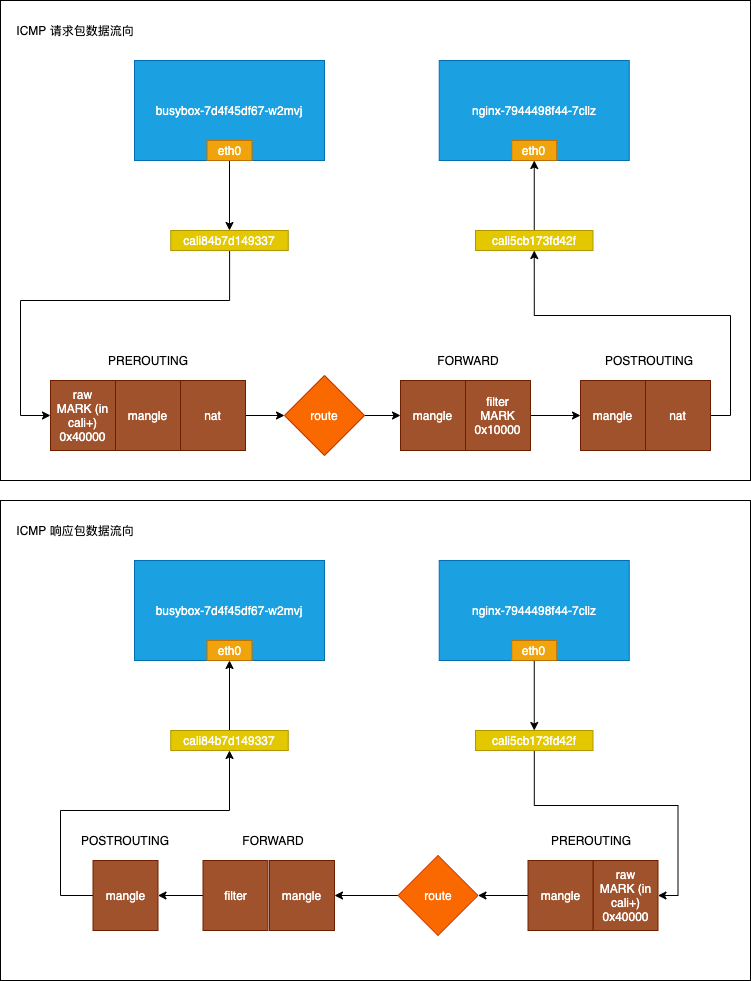

The diagram above was exported from draw.io. Its source (the exported page's mxGraphModel, read from the mxfile embedded in the PNG):
<mxGraphModel dx="946" dy="680" grid="1" gridSize="10" guides="1" tooltips="1" connect="1" arrows="1" fold="1" page="1" pageScale="1" pageWidth="827" pageHeight="1169" math="0" shadow="0">
  <root>
    <mxCell id="0" />
    <mxCell id="1" parent="0" />
    <mxCell id="5_XRtnRpiwlCpxZ8yTMc-5" value="" style="rounded=0;whiteSpace=wrap;html=1;" parent="1" vertex="1">
      <mxGeometry x="90" y="80" width="750" height="480" as="geometry" />
    </mxCell>
    <mxCell id="5_XRtnRpiwlCpxZ8yTMc-1" value="busybox-7d4f45df67-w2mvj" style="rounded=0;whiteSpace=wrap;html=1;fillColor=#1ba1e2;strokeColor=#006EAF;fontColor=#ffffff;" parent="1" vertex="1">
      <mxGeometry x="224" y="140" width="190" height="100" as="geometry" />
    </mxCell>
    <mxCell id="5_XRtnRpiwlCpxZ8yTMc-2" value="nginx-7944498f44-7cllz" style="rounded=0;whiteSpace=wrap;html=1;fillColor=#1ba1e2;strokeColor=#006EAF;fontColor=#ffffff;" parent="1" vertex="1">
      <mxGeometry x="528.75" y="140" width="190" height="100" as="geometry" />
    </mxCell>
    <mxCell id="5_XRtnRpiwlCpxZ8yTMc-8" style="edgeStyle=orthogonalEdgeStyle;rounded=0;orthogonalLoop=1;jettySize=auto;html=1;entryX=0.5;entryY=0;entryDx=0;entryDy=0;startArrow=none;startFill=0;" parent="1" source="5_XRtnRpiwlCpxZ8yTMc-3" target="5_XRtnRpiwlCpxZ8yTMc-6" edge="1">
      <mxGeometry relative="1" as="geometry" />
    </mxCell>
    <mxCell id="5_XRtnRpiwlCpxZ8yTMc-3" value="eth0" style="rounded=0;whiteSpace=wrap;html=1;fillColor=#f0a30a;strokeColor=#BD7000;fontColor=#ffffff;" parent="1" vertex="1">
      <mxGeometry x="296.5" y="220" width="45" height="20" as="geometry" />
    </mxCell>
    <mxCell id="5_XRtnRpiwlCpxZ8yTMc-9" style="edgeStyle=orthogonalEdgeStyle;rounded=0;orthogonalLoop=1;jettySize=auto;html=1;entryX=0.5;entryY=0;entryDx=0;entryDy=0;startArrow=classic;startFill=1;endArrow=none;endFill=0;" parent="1" source="5_XRtnRpiwlCpxZ8yTMc-4" target="5_XRtnRpiwlCpxZ8yTMc-7" edge="1">
      <mxGeometry relative="1" as="geometry" />
    </mxCell>
    <mxCell id="5_XRtnRpiwlCpxZ8yTMc-4" value="eth0" style="rounded=0;whiteSpace=wrap;html=1;fillColor=#f0a30a;strokeColor=#BD7000;fontColor=#ffffff;" parent="1" vertex="1">
      <mxGeometry x="601.25" y="220" width="45" height="20" as="geometry" />
    </mxCell>
    <mxCell id="5_XRtnRpiwlCpxZ8yTMc-11" style="edgeStyle=orthogonalEdgeStyle;rounded=0;orthogonalLoop=1;jettySize=auto;html=1;entryX=0;entryY=0.5;entryDx=0;entryDy=0;startArrow=none;startFill=0;" parent="1" source="5_XRtnRpiwlCpxZ8yTMc-6" target="5_XRtnRpiwlCpxZ8yTMc-14" edge="1">
      <mxGeometry relative="1" as="geometry">
        <Array as="points">
          <mxPoint x="319" y="380" />
          <mxPoint x="110" y="380" />
          <mxPoint x="110" y="495" />
        </Array>
      </mxGeometry>
    </mxCell>
    <mxCell id="5_XRtnRpiwlCpxZ8yTMc-6" value="cali84b7d149337" style="rounded=0;whiteSpace=wrap;html=1;fillColor=#e3c800;strokeColor=#B09500;fontColor=#ffffff;" parent="1" vertex="1">
      <mxGeometry x="260.25" y="310" width="117.5" height="20" as="geometry" />
    </mxCell>
    <mxCell id="5_XRtnRpiwlCpxZ8yTMc-7" value="cali5cb173fd42f" style="rounded=0;whiteSpace=wrap;html=1;fillColor=#e3c800;strokeColor=#B09500;fontColor=#ffffff;" parent="1" vertex="1">
      <mxGeometry x="565" y="310" width="117.5" height="20" as="geometry" />
    </mxCell>
    <mxCell id="5_XRtnRpiwlCpxZ8yTMc-12" style="edgeStyle=orthogonalEdgeStyle;rounded=0;orthogonalLoop=1;jettySize=auto;html=1;entryX=0.5;entryY=1;entryDx=0;entryDy=0;startArrow=none;startFill=0;exitX=1;exitY=0.5;exitDx=0;exitDy=0;endArrow=classic;endFill=1;" parent="1" source="5_XRtnRpiwlCpxZ8yTMc-27" target="5_XRtnRpiwlCpxZ8yTMc-7" edge="1">
      <mxGeometry relative="1" as="geometry">
        <mxPoint x="415" y="380" as="sourcePoint" />
      </mxGeometry>
    </mxCell>
    <mxCell id="5_XRtnRpiwlCpxZ8yTMc-14" value="raw&lt;br&gt;MARK (in cali+) 0x40000" style="rounded=0;whiteSpace=wrap;html=1;fillColor=#a0522d;strokeColor=#6D1F00;fontColor=#ffffff;" parent="1" vertex="1">
      <mxGeometry x="140" y="460" width="65" height="70" as="geometry" />
    </mxCell>
    <mxCell id="5_XRtnRpiwlCpxZ8yTMc-15" value="mangle" style="rounded=0;whiteSpace=wrap;html=1;fillColor=#a0522d;strokeColor=#6D1F00;fontColor=#ffffff;" parent="1" vertex="1">
      <mxGeometry x="205" y="460" width="65" height="70" as="geometry" />
    </mxCell>
    <mxCell id="5_XRtnRpiwlCpxZ8yTMc-25" style="edgeStyle=orthogonalEdgeStyle;rounded=0;orthogonalLoop=1;jettySize=auto;html=1;entryX=0;entryY=0.5;entryDx=0;entryDy=0;startArrow=none;startFill=0;" parent="1" source="5_XRtnRpiwlCpxZ8yTMc-16" target="5_XRtnRpiwlCpxZ8yTMc-20" edge="1">
      <mxGeometry relative="1" as="geometry" />
    </mxCell>
    <mxCell id="5_XRtnRpiwlCpxZ8yTMc-16" value="nat" style="rounded=0;whiteSpace=wrap;html=1;fillColor=#a0522d;strokeColor=#6D1F00;fontColor=#ffffff;" parent="1" vertex="1">
      <mxGeometry x="270" y="460" width="65" height="70" as="geometry" />
    </mxCell>
    <mxCell id="5_XRtnRpiwlCpxZ8yTMc-19" value="PREROUTING" style="text;html=1;strokeColor=none;fillColor=none;align=center;verticalAlign=middle;whiteSpace=wrap;rounded=0;" parent="1" vertex="1">
      <mxGeometry x="218" y="430" width="40" height="20" as="geometry" />
    </mxCell>
    <mxCell id="5_XRtnRpiwlCpxZ8yTMc-26" style="edgeStyle=orthogonalEdgeStyle;rounded=0;orthogonalLoop=1;jettySize=auto;html=1;entryX=0;entryY=0.5;entryDx=0;entryDy=0;startArrow=none;startFill=0;" parent="1" source="5_XRtnRpiwlCpxZ8yTMc-20" target="5_XRtnRpiwlCpxZ8yTMc-22" edge="1">
      <mxGeometry relative="1" as="geometry" />
    </mxCell>
    <mxCell id="5_XRtnRpiwlCpxZ8yTMc-20" value="route" style="rhombus;whiteSpace=wrap;html=1;fillColor=#fa6800;strokeColor=#C73500;fontColor=#ffffff;" parent="1" vertex="1">
      <mxGeometry x="374" y="455" width="80" height="80" as="geometry" />
    </mxCell>
    <mxCell id="5_XRtnRpiwlCpxZ8yTMc-22" value="mangle" style="rounded=0;whiteSpace=wrap;html=1;fillColor=#a0522d;strokeColor=#6D1F00;fontColor=#ffffff;" parent="1" vertex="1">
      <mxGeometry x="490" y="460" width="65" height="70" as="geometry" />
    </mxCell>
    <mxCell id="5_XRtnRpiwlCpxZ8yTMc-30" style="edgeStyle=orthogonalEdgeStyle;rounded=0;orthogonalLoop=1;jettySize=auto;html=1;entryX=0;entryY=0.5;entryDx=0;entryDy=0;startArrow=none;startFill=0;" parent="1" source="5_XRtnRpiwlCpxZ8yTMc-23" target="5_XRtnRpiwlCpxZ8yTMc-28" edge="1">
      <mxGeometry relative="1" as="geometry" />
    </mxCell>
    <mxCell id="5_XRtnRpiwlCpxZ8yTMc-23" value="filter&lt;br&gt;MARK&lt;br&gt;0x10000" style="rounded=0;whiteSpace=wrap;html=1;fillColor=#a0522d;strokeColor=#6D1F00;fontColor=#ffffff;" parent="1" vertex="1">
      <mxGeometry x="555" y="460" width="65" height="70" as="geometry" />
    </mxCell>
    <mxCell id="5_XRtnRpiwlCpxZ8yTMc-24" value="FORWARD" style="text;html=1;strokeColor=none;fillColor=none;align=center;verticalAlign=middle;whiteSpace=wrap;rounded=0;" parent="1" vertex="1">
      <mxGeometry x="538" y="430" width="40" height="20" as="geometry" />
    </mxCell>
    <mxCell id="5_XRtnRpiwlCpxZ8yTMc-27" value="nat" style="rounded=0;whiteSpace=wrap;html=1;fillColor=#a0522d;strokeColor=#6D1F00;fontColor=#ffffff;" parent="1" vertex="1">
      <mxGeometry x="735" y="460" width="65" height="70" as="geometry" />
    </mxCell>
    <mxCell id="5_XRtnRpiwlCpxZ8yTMc-28" value="mangle" style="rounded=0;whiteSpace=wrap;html=1;fillColor=#a0522d;strokeColor=#6D1F00;fontColor=#ffffff;" parent="1" vertex="1">
      <mxGeometry x="670" y="460" width="65" height="70" as="geometry" />
    </mxCell>
    <mxCell id="5_XRtnRpiwlCpxZ8yTMc-29" value="POSTROUTING" style="text;html=1;strokeColor=none;fillColor=none;align=center;verticalAlign=middle;whiteSpace=wrap;rounded=0;" parent="1" vertex="1">
      <mxGeometry x="718.75" y="430" width="40" height="20" as="geometry" />
    </mxCell>
    <mxCell id="5_XRtnRpiwlCpxZ8yTMc-31" value="ICMP 请求包数据流向" style="text;html=1;strokeColor=none;fillColor=none;align=center;verticalAlign=middle;whiteSpace=wrap;rounded=0;" parent="1" vertex="1">
      <mxGeometry x="100" y="100" width="130" height="20" as="geometry" />
    </mxCell>
    <mxCell id="5_XRtnRpiwlCpxZ8yTMc-32" value="" style="rounded=0;whiteSpace=wrap;html=1;" parent="1" vertex="1">
      <mxGeometry x="90" y="580" width="750" height="480" as="geometry" />
    </mxCell>
    <mxCell id="5_XRtnRpiwlCpxZ8yTMc-33" value="busybox-7d4f45df67-w2mvj" style="rounded=0;whiteSpace=wrap;html=1;fillColor=#1ba1e2;strokeColor=#006EAF;fontColor=#ffffff;" parent="1" vertex="1">
      <mxGeometry x="224" y="640" width="190" height="100" as="geometry" />
    </mxCell>
    <mxCell id="5_XRtnRpiwlCpxZ8yTMc-34" value="nginx-7944498f44-7cllz" style="rounded=0;whiteSpace=wrap;html=1;fillColor=#1ba1e2;strokeColor=#006EAF;fontColor=#ffffff;" parent="1" vertex="1">
      <mxGeometry x="528.75" y="640" width="190" height="100" as="geometry" />
    </mxCell>
    <mxCell id="5_XRtnRpiwlCpxZ8yTMc-35" style="edgeStyle=orthogonalEdgeStyle;rounded=0;orthogonalLoop=1;jettySize=auto;html=1;entryX=0.5;entryY=0;entryDx=0;entryDy=0;startArrow=classic;startFill=1;endArrow=none;endFill=0;" parent="1" source="5_XRtnRpiwlCpxZ8yTMc-36" target="5_XRtnRpiwlCpxZ8yTMc-40" edge="1">
      <mxGeometry relative="1" as="geometry" />
    </mxCell>
    <mxCell id="5_XRtnRpiwlCpxZ8yTMc-36" value="eth0" style="rounded=0;whiteSpace=wrap;html=1;fillColor=#f0a30a;strokeColor=#BD7000;fontColor=#ffffff;" parent="1" vertex="1">
      <mxGeometry x="296.5" y="720" width="45" height="20" as="geometry" />
    </mxCell>
    <mxCell id="5_XRtnRpiwlCpxZ8yTMc-37" style="edgeStyle=orthogonalEdgeStyle;rounded=0;orthogonalLoop=1;jettySize=auto;html=1;entryX=0.5;entryY=0;entryDx=0;entryDy=0;startArrow=none;startFill=0;endArrow=classic;endFill=1;" parent="1" source="5_XRtnRpiwlCpxZ8yTMc-38" target="5_XRtnRpiwlCpxZ8yTMc-41" edge="1">
      <mxGeometry relative="1" as="geometry" />
    </mxCell>
    <mxCell id="5_XRtnRpiwlCpxZ8yTMc-38" value="eth0" style="rounded=0;whiteSpace=wrap;html=1;fillColor=#f0a30a;strokeColor=#BD7000;fontColor=#ffffff;" parent="1" vertex="1">
      <mxGeometry x="601.25" y="720" width="45" height="20" as="geometry" />
    </mxCell>
    <mxCell id="5_XRtnRpiwlCpxZ8yTMc-40" value="cali84b7d149337" style="rounded=0;whiteSpace=wrap;html=1;fillColor=#e3c800;strokeColor=#B09500;fontColor=#ffffff;" parent="1" vertex="1">
      <mxGeometry x="260.25" y="810" width="117.5" height="20" as="geometry" />
    </mxCell>
    <mxCell id="5_XRtnRpiwlCpxZ8yTMc-65" style="edgeStyle=orthogonalEdgeStyle;rounded=0;orthogonalLoop=1;jettySize=auto;html=1;entryX=1;entryY=0.5;entryDx=0;entryDy=0;startArrow=none;startFill=0;endArrow=classic;endFill=1;" parent="1" source="5_XRtnRpiwlCpxZ8yTMc-41" target="5_XRtnRpiwlCpxZ8yTMc-43" edge="1">
      <mxGeometry relative="1" as="geometry" />
    </mxCell>
    <mxCell id="5_XRtnRpiwlCpxZ8yTMc-41" value="cali5cb173fd42f" style="rounded=0;whiteSpace=wrap;html=1;fillColor=#e3c800;strokeColor=#B09500;fontColor=#ffffff;" parent="1" vertex="1">
      <mxGeometry x="565" y="810" width="117.5" height="20" as="geometry" />
    </mxCell>
    <mxCell id="5_XRtnRpiwlCpxZ8yTMc-43" value="raw&lt;br&gt;MARK (in cali+) 0x40000" style="rounded=0;whiteSpace=wrap;html=1;fillColor=#a0522d;strokeColor=#6D1F00;fontColor=#ffffff;" parent="1" vertex="1">
      <mxGeometry x="682.5" y="940" width="65" height="70" as="geometry" />
    </mxCell>
    <mxCell id="5_XRtnRpiwlCpxZ8yTMc-61" style="edgeStyle=orthogonalEdgeStyle;rounded=0;orthogonalLoop=1;jettySize=auto;html=1;entryX=1;entryY=0.5;entryDx=0;entryDy=0;startArrow=none;startFill=0;endArrow=classic;endFill=1;" parent="1" source="5_XRtnRpiwlCpxZ8yTMc-44" target="5_XRtnRpiwlCpxZ8yTMc-49" edge="1">
      <mxGeometry relative="1" as="geometry" />
    </mxCell>
    <mxCell id="5_XRtnRpiwlCpxZ8yTMc-44" value="mangle" style="rounded=0;whiteSpace=wrap;html=1;fillColor=#a0522d;strokeColor=#6D1F00;fontColor=#ffffff;" parent="1" vertex="1">
      <mxGeometry x="617.5" y="940" width="65" height="70" as="geometry" />
    </mxCell>
    <mxCell id="5_XRtnRpiwlCpxZ8yTMc-47" value="PREROUTING" style="text;html=1;strokeColor=none;fillColor=none;align=center;verticalAlign=middle;whiteSpace=wrap;rounded=0;" parent="1" vertex="1">
      <mxGeometry x="661.25" y="910" width="40" height="20" as="geometry" />
    </mxCell>
    <mxCell id="5_XRtnRpiwlCpxZ8yTMc-62" style="edgeStyle=orthogonalEdgeStyle;rounded=0;orthogonalLoop=1;jettySize=auto;html=1;entryX=1;entryY=0.5;entryDx=0;entryDy=0;startArrow=none;startFill=0;endArrow=classic;endFill=1;" parent="1" source="5_XRtnRpiwlCpxZ8yTMc-49" target="5_XRtnRpiwlCpxZ8yTMc-50" edge="1">
      <mxGeometry relative="1" as="geometry" />
    </mxCell>
    <mxCell id="5_XRtnRpiwlCpxZ8yTMc-49" value="route" style="rhombus;whiteSpace=wrap;html=1;fillColor=#fa6800;strokeColor=#C73500;fontColor=#ffffff;" parent="1" vertex="1">
      <mxGeometry x="487.5" y="935" width="80" height="80" as="geometry" />
    </mxCell>
    <mxCell id="5_XRtnRpiwlCpxZ8yTMc-50" value="mangle" style="rounded=0;whiteSpace=wrap;html=1;fillColor=#a0522d;strokeColor=#6D1F00;fontColor=#ffffff;" parent="1" vertex="1">
      <mxGeometry x="359" y="940" width="65" height="70" as="geometry" />
    </mxCell>
    <mxCell id="5_XRtnRpiwlCpxZ8yTMc-64" style="edgeStyle=orthogonalEdgeStyle;rounded=0;orthogonalLoop=1;jettySize=auto;html=1;entryX=1;entryY=0.5;entryDx=0;entryDy=0;startArrow=none;startFill=0;endArrow=classic;endFill=1;" parent="1" source="5_XRtnRpiwlCpxZ8yTMc-52" target="5_XRtnRpiwlCpxZ8yTMc-55" edge="1">
      <mxGeometry relative="1" as="geometry" />
    </mxCell>
    <mxCell id="5_XRtnRpiwlCpxZ8yTMc-52" value="filter" style="rounded=0;whiteSpace=wrap;html=1;fillColor=#a0522d;strokeColor=#6D1F00;fontColor=#ffffff;" parent="1" vertex="1">
      <mxGeometry x="292.5" y="940" width="65" height="70" as="geometry" />
    </mxCell>
    <mxCell id="5_XRtnRpiwlCpxZ8yTMc-53" value="FORWARD" style="text;html=1;strokeColor=none;fillColor=none;align=center;verticalAlign=middle;whiteSpace=wrap;rounded=0;" parent="1" vertex="1">
      <mxGeometry x="342.5" y="910" width="40" height="20" as="geometry" />
    </mxCell>
    <mxCell id="5_XRtnRpiwlCpxZ8yTMc-66" style="edgeStyle=orthogonalEdgeStyle;rounded=0;orthogonalLoop=1;jettySize=auto;html=1;entryX=0.5;entryY=1;entryDx=0;entryDy=0;startArrow=none;startFill=0;endArrow=classic;endFill=1;" parent="1" source="5_XRtnRpiwlCpxZ8yTMc-55" target="5_XRtnRpiwlCpxZ8yTMc-40" edge="1">
      <mxGeometry relative="1" as="geometry">
        <Array as="points">
          <mxPoint x="150" y="975" />
          <mxPoint x="150" y="890" />
          <mxPoint x="319" y="890" />
        </Array>
      </mxGeometry>
    </mxCell>
    <mxCell id="5_XRtnRpiwlCpxZ8yTMc-55" value="mangle" style="rounded=0;whiteSpace=wrap;html=1;fillColor=#a0522d;strokeColor=#6D1F00;fontColor=#ffffff;" parent="1" vertex="1">
      <mxGeometry x="182.5" y="940" width="65" height="70" as="geometry" />
    </mxCell>
    <mxCell id="5_XRtnRpiwlCpxZ8yTMc-56" value="POSTROUTING" style="text;html=1;strokeColor=none;fillColor=none;align=center;verticalAlign=middle;whiteSpace=wrap;rounded=0;" parent="1" vertex="1">
      <mxGeometry x="195" y="910" width="40" height="20" as="geometry" />
    </mxCell>
    <mxCell id="5_XRtnRpiwlCpxZ8yTMc-57" value="ICMP 响应包数据流向" style="text;html=1;strokeColor=none;fillColor=none;align=center;verticalAlign=middle;whiteSpace=wrap;rounded=0;" parent="1" vertex="1">
      <mxGeometry x="100" y="600" width="130" height="20" as="geometry" />
    </mxCell>
  </root>
</mxGraphModel>